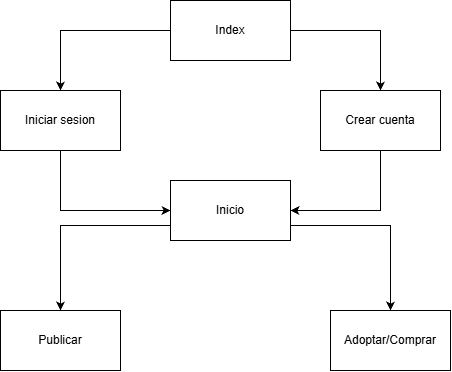

The diagram above was exported from draw.io. Its source (the exported page's mxGraphModel, read from the mxfile embedded in the PNG):
<mxGraphModel dx="1030" dy="596" grid="1" gridSize="10" guides="1" tooltips="1" connect="1" arrows="1" fold="1" page="1" pageScale="1" pageWidth="827" pageHeight="1169" math="0" shadow="0">
  <root>
    <mxCell id="0" />
    <mxCell id="1" parent="0" />
    <mxCell id="SlYGtM338-qdkLHdk5AJ-4" edge="1" parent="1" source="SlYGtM338-qdkLHdk5AJ-1" style="edgeStyle=orthogonalEdgeStyle;rounded=0;orthogonalLoop=1;jettySize=auto;html=1;exitX=0;exitY=0.5;exitDx=0;exitDy=0;entryX=0.5;entryY=0;entryDx=0;entryDy=0;" target="SlYGtM338-qdkLHdk5AJ-2">
      <mxGeometry relative="1" as="geometry" />
    </mxCell>
    <mxCell id="SlYGtM338-qdkLHdk5AJ-5" edge="1" parent="1" source="SlYGtM338-qdkLHdk5AJ-1" style="edgeStyle=orthogonalEdgeStyle;rounded=0;orthogonalLoop=1;jettySize=auto;html=1;exitX=1;exitY=0.5;exitDx=0;exitDy=0;entryX=0.5;entryY=0;entryDx=0;entryDy=0;" target="SlYGtM338-qdkLHdk5AJ-3">
      <mxGeometry relative="1" as="geometry" />
    </mxCell>
    <mxCell id="SlYGtM338-qdkLHdk5AJ-1" parent="1" style="rounded=0;whiteSpace=wrap;html=1;" value="Index" vertex="1">
      <mxGeometry height="60" width="120" x="350" y="150" as="geometry" />
    </mxCell>
    <mxCell id="SlYGtM338-qdkLHdk5AJ-7" edge="1" parent="1" source="SlYGtM338-qdkLHdk5AJ-2" style="edgeStyle=orthogonalEdgeStyle;rounded=0;orthogonalLoop=1;jettySize=auto;html=1;exitX=0.5;exitY=1;exitDx=0;exitDy=0;entryX=0;entryY=0.5;entryDx=0;entryDy=0;" target="SlYGtM338-qdkLHdk5AJ-6">
      <mxGeometry relative="1" as="geometry" />
    </mxCell>
    <mxCell id="SlYGtM338-qdkLHdk5AJ-2" parent="1" style="rounded=0;whiteSpace=wrap;html=1;" value="Iniciar sesion" vertex="1">
      <mxGeometry height="60" width="120" x="180" y="240" as="geometry" />
    </mxCell>
    <mxCell id="SlYGtM338-qdkLHdk5AJ-8" edge="1" parent="1" source="SlYGtM338-qdkLHdk5AJ-3" style="edgeStyle=orthogonalEdgeStyle;rounded=0;orthogonalLoop=1;jettySize=auto;html=1;exitX=0.5;exitY=1;exitDx=0;exitDy=0;entryX=1;entryY=0.5;entryDx=0;entryDy=0;" target="SlYGtM338-qdkLHdk5AJ-6">
      <mxGeometry relative="1" as="geometry" />
    </mxCell>
    <mxCell id="SlYGtM338-qdkLHdk5AJ-3" parent="1" style="rounded=0;whiteSpace=wrap;html=1;" value="Crear cuenta" vertex="1">
      <mxGeometry height="60" width="120" x="500" y="240" as="geometry" />
    </mxCell>
    <mxCell id="SlYGtM338-qdkLHdk5AJ-11" edge="1" parent="1" source="SlYGtM338-qdkLHdk5AJ-6" style="edgeStyle=orthogonalEdgeStyle;rounded=0;orthogonalLoop=1;jettySize=auto;html=1;exitX=0;exitY=0.75;exitDx=0;exitDy=0;entryX=0.5;entryY=0;entryDx=0;entryDy=0;" target="SlYGtM338-qdkLHdk5AJ-9">
      <mxGeometry relative="1" as="geometry" />
    </mxCell>
    <mxCell id="SlYGtM338-qdkLHdk5AJ-12" edge="1" parent="1" source="SlYGtM338-qdkLHdk5AJ-6" style="edgeStyle=orthogonalEdgeStyle;rounded=0;orthogonalLoop=1;jettySize=auto;html=1;exitX=1;exitY=0.75;exitDx=0;exitDy=0;entryX=0.5;entryY=0;entryDx=0;entryDy=0;" target="SlYGtM338-qdkLHdk5AJ-10">
      <mxGeometry relative="1" as="geometry" />
    </mxCell>
    <mxCell id="SlYGtM338-qdkLHdk5AJ-6" parent="1" style="rounded=0;whiteSpace=wrap;html=1;" value="Inicio" vertex="1">
      <mxGeometry height="60" width="120" x="350" y="330" as="geometry" />
    </mxCell>
    <mxCell id="SlYGtM338-qdkLHdk5AJ-9" parent="1" style="rounded=0;whiteSpace=wrap;html=1;" value="Publicar" vertex="1">
      <mxGeometry height="60" width="120" x="180" y="460" as="geometry" />
    </mxCell>
    <mxCell id="SlYGtM338-qdkLHdk5AJ-10" parent="1" style="rounded=0;whiteSpace=wrap;html=1;" value="Adoptar/Comprar" vertex="1">
      <mxGeometry height="60" width="120" x="510" y="460" as="geometry" />
    </mxCell>
  </root>
</mxGraphModel>